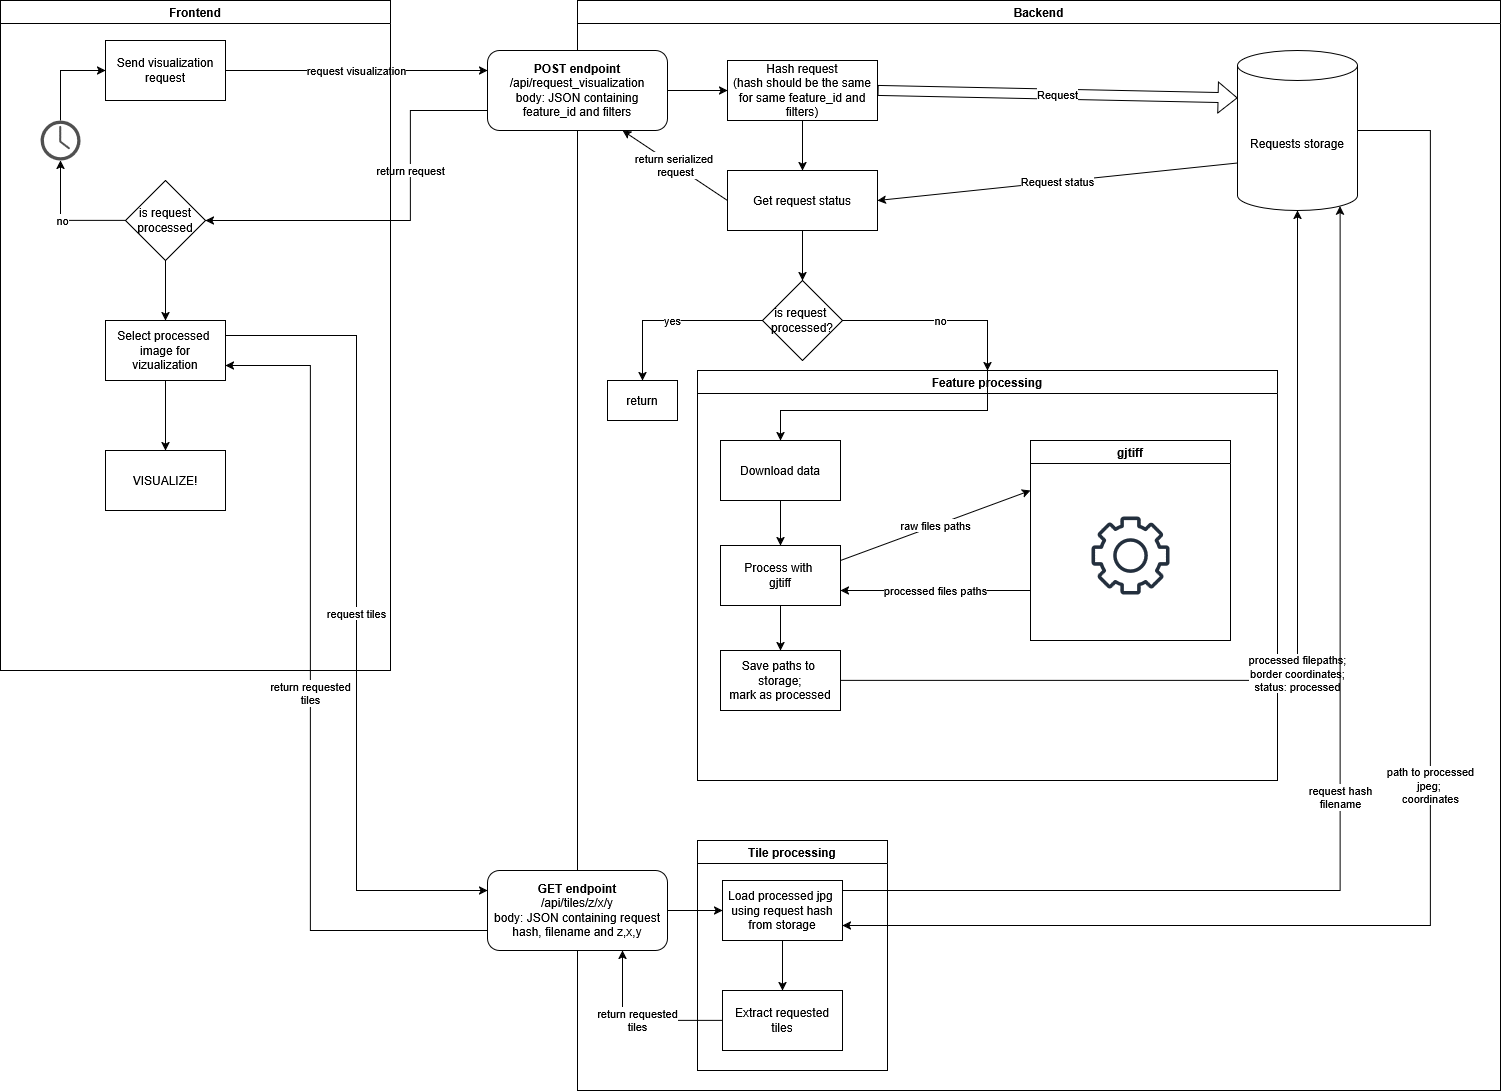

The diagram above was exported from draw.io. Its source (the exported page's mxGraphModel, read from the mxfile embedded in the PNG):
<mxGraphModel dx="2330" dy="851" grid="1" gridSize="10" guides="1" tooltips="1" connect="1" arrows="1" fold="1" page="1" pageScale="1" pageWidth="827" pageHeight="1169" math="0" shadow="0">
  <root>
    <mxCell id="0" />
    <mxCell id="1" parent="0" />
    <mxCell id="Abo0jKXeIb_qxEdHJPyK-3" value="&lt;div&gt;Backend&lt;/div&gt;" style="swimlane;whiteSpace=wrap;html=1;startSize=23;" vertex="1" parent="1">
      <mxGeometry x="17" width="923" height="1090" as="geometry" />
    </mxCell>
    <mxCell id="Abo0jKXeIb_qxEdHJPyK-6" style="edgeStyle=orthogonalEdgeStyle;rounded=0;orthogonalLoop=1;jettySize=auto;html=1;entryX=0;entryY=0.5;entryDx=0;entryDy=0;" edge="1" parent="Abo0jKXeIb_qxEdHJPyK-3" source="Abo0jKXeIb_qxEdHJPyK-4" target="Abo0jKXeIb_qxEdHJPyK-5">
      <mxGeometry relative="1" as="geometry" />
    </mxCell>
    <mxCell id="Abo0jKXeIb_qxEdHJPyK-4" value="&lt;div&gt;&lt;b&gt;POST endpoint&lt;/b&gt;&lt;/div&gt;&lt;div&gt;/api/request_visualization&lt;/div&gt;&lt;div&gt;body: JSON containing feature_id and filters&lt;/div&gt;" style="rounded=1;whiteSpace=wrap;html=1;" vertex="1" parent="Abo0jKXeIb_qxEdHJPyK-3">
      <mxGeometry x="-90" y="50" width="180" height="80" as="geometry" />
    </mxCell>
    <mxCell id="Abo0jKXeIb_qxEdHJPyK-12" style="edgeStyle=orthogonalEdgeStyle;rounded=0;orthogonalLoop=1;jettySize=auto;html=1;entryX=0.5;entryY=0;entryDx=0;entryDy=0;" edge="1" parent="Abo0jKXeIb_qxEdHJPyK-3" source="Abo0jKXeIb_qxEdHJPyK-5" target="Abo0jKXeIb_qxEdHJPyK-11">
      <mxGeometry relative="1" as="geometry" />
    </mxCell>
    <mxCell id="Abo0jKXeIb_qxEdHJPyK-5" value="Hash request&lt;br&gt;(hash should be the same for same feature_id and filters)" style="rounded=0;whiteSpace=wrap;html=1;" vertex="1" parent="Abo0jKXeIb_qxEdHJPyK-3">
      <mxGeometry x="150" y="60" width="150" height="60" as="geometry" />
    </mxCell>
    <mxCell id="Abo0jKXeIb_qxEdHJPyK-65" value="&lt;div&gt;path to processed&lt;/div&gt;&lt;div&gt;jpeg;&amp;nbsp;&lt;/div&gt;&lt;div&gt;coordinates&lt;/div&gt;" style="edgeStyle=orthogonalEdgeStyle;rounded=0;orthogonalLoop=1;jettySize=auto;html=1;entryX=1;entryY=0.75;entryDx=0;entryDy=0;" edge="1" parent="Abo0jKXeIb_qxEdHJPyK-3" source="Abo0jKXeIb_qxEdHJPyK-7" target="Abo0jKXeIb_qxEdHJPyK-61">
      <mxGeometry relative="1" as="geometry">
        <Array as="points">
          <mxPoint x="853" y="130" />
          <mxPoint x="853" y="925" />
        </Array>
      </mxGeometry>
    </mxCell>
    <mxCell id="Abo0jKXeIb_qxEdHJPyK-7" value="Requests storage" style="shape=cylinder3;whiteSpace=wrap;html=1;boundedLbl=1;backgroundOutline=1;size=15;" vertex="1" parent="Abo0jKXeIb_qxEdHJPyK-3">
      <mxGeometry x="660" y="50" width="120" height="160" as="geometry" />
    </mxCell>
    <mxCell id="Abo0jKXeIb_qxEdHJPyK-26" style="edgeStyle=orthogonalEdgeStyle;rounded=0;orthogonalLoop=1;jettySize=auto;html=1;" edge="1" parent="Abo0jKXeIb_qxEdHJPyK-3" source="Abo0jKXeIb_qxEdHJPyK-11" target="Abo0jKXeIb_qxEdHJPyK-25">
      <mxGeometry relative="1" as="geometry" />
    </mxCell>
    <mxCell id="Abo0jKXeIb_qxEdHJPyK-11" value="&lt;div&gt;Get request status&lt;/div&gt;" style="rounded=0;whiteSpace=wrap;html=1;" vertex="1" parent="Abo0jKXeIb_qxEdHJPyK-3">
      <mxGeometry x="150" y="170" width="150" height="60" as="geometry" />
    </mxCell>
    <mxCell id="Abo0jKXeIb_qxEdHJPyK-15" value="&lt;div&gt;Request&lt;/div&gt;" style="shape=flexArrow;endArrow=classic;html=1;rounded=0;exitX=1;exitY=0.5;exitDx=0;exitDy=0;entryX=0;entryY=0;entryDx=0;entryDy=47.5;entryPerimeter=0;startSize=6;" edge="1" parent="Abo0jKXeIb_qxEdHJPyK-3" source="Abo0jKXeIb_qxEdHJPyK-5" target="Abo0jKXeIb_qxEdHJPyK-7">
      <mxGeometry width="50" height="50" relative="1" as="geometry">
        <mxPoint x="380" y="300" as="sourcePoint" />
        <mxPoint x="430" y="250" as="targetPoint" />
      </mxGeometry>
    </mxCell>
    <mxCell id="Abo0jKXeIb_qxEdHJPyK-18" value="&lt;div&gt;Request status&lt;/div&gt;" style="endArrow=classic;html=1;rounded=0;exitX=0;exitY=0;exitDx=0;exitDy=112.5;exitPerimeter=0;entryX=1;entryY=0.5;entryDx=0;entryDy=0;" edge="1" parent="Abo0jKXeIb_qxEdHJPyK-3" source="Abo0jKXeIb_qxEdHJPyK-7" target="Abo0jKXeIb_qxEdHJPyK-11">
      <mxGeometry width="50" height="50" relative="1" as="geometry">
        <mxPoint x="380" y="300" as="sourcePoint" />
        <mxPoint x="430" y="250" as="targetPoint" />
      </mxGeometry>
    </mxCell>
    <mxCell id="Abo0jKXeIb_qxEdHJPyK-19" value="&lt;div&gt;return serialized&amp;nbsp;&lt;/div&gt;&lt;div&gt;request&lt;/div&gt;" style="endArrow=classic;html=1;rounded=0;exitX=0;exitY=0.5;exitDx=0;exitDy=0;entryX=0.75;entryY=1;entryDx=0;entryDy=0;" edge="1" parent="Abo0jKXeIb_qxEdHJPyK-3" source="Abo0jKXeIb_qxEdHJPyK-11" target="Abo0jKXeIb_qxEdHJPyK-4">
      <mxGeometry width="50" height="50" relative="1" as="geometry">
        <mxPoint x="380" y="300" as="sourcePoint" />
        <mxPoint x="430" y="250" as="targetPoint" />
      </mxGeometry>
    </mxCell>
    <mxCell id="Abo0jKXeIb_qxEdHJPyK-28" value="yes" style="edgeStyle=orthogonalEdgeStyle;rounded=0;orthogonalLoop=1;jettySize=auto;html=1;exitX=0;exitY=0.5;exitDx=0;exitDy=0;entryX=0.5;entryY=0;entryDx=0;entryDy=0;" edge="1" parent="Abo0jKXeIb_qxEdHJPyK-3" source="Abo0jKXeIb_qxEdHJPyK-25" target="Abo0jKXeIb_qxEdHJPyK-27">
      <mxGeometry relative="1" as="geometry" />
    </mxCell>
    <mxCell id="Abo0jKXeIb_qxEdHJPyK-30" value="no" style="edgeStyle=orthogonalEdgeStyle;rounded=0;orthogonalLoop=1;jettySize=auto;html=1;entryX=0.5;entryY=0;entryDx=0;entryDy=0;" edge="1" parent="Abo0jKXeIb_qxEdHJPyK-3" source="Abo0jKXeIb_qxEdHJPyK-25" target="Abo0jKXeIb_qxEdHJPyK-31">
      <mxGeometry relative="1" as="geometry">
        <mxPoint x="343" y="350" as="targetPoint" />
        <Array as="points">
          <mxPoint x="410" y="320" />
        </Array>
      </mxGeometry>
    </mxCell>
    <mxCell id="Abo0jKXeIb_qxEdHJPyK-25" value="&lt;div&gt;is request&amp;nbsp;&lt;/div&gt;&lt;div&gt;processed?&lt;/div&gt;" style="rhombus;whiteSpace=wrap;html=1;" vertex="1" parent="Abo0jKXeIb_qxEdHJPyK-3">
      <mxGeometry x="185" y="280" width="80" height="80" as="geometry" />
    </mxCell>
    <mxCell id="Abo0jKXeIb_qxEdHJPyK-27" value="return" style="rounded=0;whiteSpace=wrap;html=1;" vertex="1" parent="Abo0jKXeIb_qxEdHJPyK-3">
      <mxGeometry x="30" y="380" width="70" height="40" as="geometry" />
    </mxCell>
    <mxCell id="Abo0jKXeIb_qxEdHJPyK-31" value="Feature processing" style="swimlane;whiteSpace=wrap;html=1;" vertex="1" parent="Abo0jKXeIb_qxEdHJPyK-3">
      <mxGeometry x="120" y="370" width="580" height="410" as="geometry" />
    </mxCell>
    <mxCell id="Abo0jKXeIb_qxEdHJPyK-38" style="edgeStyle=orthogonalEdgeStyle;rounded=0;orthogonalLoop=1;jettySize=auto;html=1;entryX=0.5;entryY=0;entryDx=0;entryDy=0;" edge="1" parent="Abo0jKXeIb_qxEdHJPyK-31" source="Abo0jKXeIb_qxEdHJPyK-32" target="Abo0jKXeIb_qxEdHJPyK-35">
      <mxGeometry relative="1" as="geometry" />
    </mxCell>
    <mxCell id="Abo0jKXeIb_qxEdHJPyK-32" value="Download data" style="rounded=0;whiteSpace=wrap;html=1;" vertex="1" parent="Abo0jKXeIb_qxEdHJPyK-31">
      <mxGeometry x="23" y="70" width="120" height="60" as="geometry" />
    </mxCell>
    <mxCell id="Abo0jKXeIb_qxEdHJPyK-33" value="" style="endArrow=classic;html=1;rounded=0;exitX=0.5;exitY=0;exitDx=0;exitDy=0;entryX=0.5;entryY=0;entryDx=0;entryDy=0;" edge="1" parent="Abo0jKXeIb_qxEdHJPyK-31" source="Abo0jKXeIb_qxEdHJPyK-31" target="Abo0jKXeIb_qxEdHJPyK-32">
      <mxGeometry width="50" height="50" relative="1" as="geometry">
        <mxPoint x="253" y="80" as="sourcePoint" />
        <mxPoint x="303" y="30" as="targetPoint" />
        <Array as="points">
          <mxPoint x="290" y="40" />
          <mxPoint x="83" y="40" />
        </Array>
      </mxGeometry>
    </mxCell>
    <mxCell id="Abo0jKXeIb_qxEdHJPyK-43" style="edgeStyle=orthogonalEdgeStyle;rounded=0;orthogonalLoop=1;jettySize=auto;html=1;" edge="1" parent="Abo0jKXeIb_qxEdHJPyK-31" source="Abo0jKXeIb_qxEdHJPyK-35" target="Abo0jKXeIb_qxEdHJPyK-41">
      <mxGeometry relative="1" as="geometry" />
    </mxCell>
    <mxCell id="Abo0jKXeIb_qxEdHJPyK-35" value="&lt;div&gt;Process with&amp;nbsp;&lt;/div&gt;&lt;div&gt;gjtiff&lt;/div&gt;" style="rounded=0;whiteSpace=wrap;html=1;" vertex="1" parent="Abo0jKXeIb_qxEdHJPyK-31">
      <mxGeometry x="23" y="175" width="120" height="60" as="geometry" />
    </mxCell>
    <mxCell id="Abo0jKXeIb_qxEdHJPyK-36" value="gjtiff" style="swimlane;whiteSpace=wrap;html=1;" vertex="1" parent="Abo0jKXeIb_qxEdHJPyK-31">
      <mxGeometry x="333" y="70" width="200" height="200" as="geometry" />
    </mxCell>
    <mxCell id="Abo0jKXeIb_qxEdHJPyK-40" value="" style="sketch=0;outlineConnect=0;fontColor=#232F3E;gradientColor=none;fillColor=#232F3D;strokeColor=none;dashed=0;verticalLabelPosition=bottom;verticalAlign=top;align=center;html=1;fontSize=12;fontStyle=0;aspect=fixed;pointerEvents=1;shape=mxgraph.aws4.gear;" vertex="1" parent="Abo0jKXeIb_qxEdHJPyK-36">
      <mxGeometry x="61" y="76" width="78" height="78" as="geometry" />
    </mxCell>
    <mxCell id="Abo0jKXeIb_qxEdHJPyK-37" value="raw files paths" style="endArrow=classic;html=1;rounded=0;exitX=1;exitY=0.25;exitDx=0;exitDy=0;entryX=0;entryY=0.25;entryDx=0;entryDy=0;" edge="1" parent="Abo0jKXeIb_qxEdHJPyK-31" source="Abo0jKXeIb_qxEdHJPyK-35" target="Abo0jKXeIb_qxEdHJPyK-36">
      <mxGeometry width="50" height="50" relative="1" as="geometry">
        <mxPoint x="253" y="170" as="sourcePoint" />
        <mxPoint x="303" y="120" as="targetPoint" />
      </mxGeometry>
    </mxCell>
    <mxCell id="Abo0jKXeIb_qxEdHJPyK-39" value="processed files paths" style="endArrow=classic;html=1;rounded=0;exitX=0;exitY=0.75;exitDx=0;exitDy=0;entryX=1;entryY=0.75;entryDx=0;entryDy=0;" edge="1" parent="Abo0jKXeIb_qxEdHJPyK-31" source="Abo0jKXeIb_qxEdHJPyK-36" target="Abo0jKXeIb_qxEdHJPyK-35">
      <mxGeometry width="50" height="50" relative="1" as="geometry">
        <mxPoint x="253" y="170" as="sourcePoint" />
        <mxPoint x="303" y="120" as="targetPoint" />
      </mxGeometry>
    </mxCell>
    <mxCell id="Abo0jKXeIb_qxEdHJPyK-41" value="&lt;div&gt;Save paths to&amp;nbsp;&lt;/div&gt;&lt;div&gt;storage;&lt;/div&gt;&lt;div&gt;mark as processed&lt;/div&gt;" style="rounded=0;whiteSpace=wrap;html=1;" vertex="1" parent="Abo0jKXeIb_qxEdHJPyK-31">
      <mxGeometry x="23" y="280" width="120" height="60" as="geometry" />
    </mxCell>
    <mxCell id="Abo0jKXeIb_qxEdHJPyK-42" value="&lt;div&gt;processed filepaths;&lt;/div&gt;&lt;div&gt;border coordinates;&lt;/div&gt;&lt;div&gt;status: processed&lt;/div&gt;" style="endArrow=classic;html=1;rounded=0;exitX=1;exitY=0.5;exitDx=0;exitDy=0;entryX=0.5;entryY=1;entryDx=0;entryDy=0;entryPerimeter=0;" edge="1" parent="Abo0jKXeIb_qxEdHJPyK-3" source="Abo0jKXeIb_qxEdHJPyK-41" target="Abo0jKXeIb_qxEdHJPyK-7">
      <mxGeometry width="50" height="50" relative="1" as="geometry">
        <mxPoint x="373" y="540" as="sourcePoint" />
        <mxPoint x="423" y="490" as="targetPoint" />
        <Array as="points">
          <mxPoint x="720" y="680" />
        </Array>
      </mxGeometry>
    </mxCell>
    <mxCell id="Abo0jKXeIb_qxEdHJPyK-62" style="edgeStyle=orthogonalEdgeStyle;rounded=0;orthogonalLoop=1;jettySize=auto;html=1;entryX=0;entryY=0.5;entryDx=0;entryDy=0;" edge="1" parent="Abo0jKXeIb_qxEdHJPyK-3" source="Abo0jKXeIb_qxEdHJPyK-57" target="Abo0jKXeIb_qxEdHJPyK-61">
      <mxGeometry relative="1" as="geometry" />
    </mxCell>
    <mxCell id="Abo0jKXeIb_qxEdHJPyK-57" value="&lt;div&gt;&lt;b&gt;GET endpoint&lt;/b&gt;&lt;/div&gt;&lt;div&gt;/api/tiles/z/x/y&lt;/div&gt;&lt;div&gt;body: JSON containing request hash, filename and z,x,y&lt;/div&gt;" style="rounded=1;whiteSpace=wrap;html=1;" vertex="1" parent="Abo0jKXeIb_qxEdHJPyK-3">
      <mxGeometry x="-90" y="870" width="180" height="80" as="geometry" />
    </mxCell>
    <mxCell id="Abo0jKXeIb_qxEdHJPyK-60" value="&lt;div&gt;Tile processing&lt;/div&gt;" style="swimlane;whiteSpace=wrap;html=1;" vertex="1" parent="Abo0jKXeIb_qxEdHJPyK-3">
      <mxGeometry x="120" y="840" width="190" height="230" as="geometry" />
    </mxCell>
    <mxCell id="Abo0jKXeIb_qxEdHJPyK-61" value="&lt;div&gt;Load processed jpg&amp;nbsp;&lt;/div&gt;&lt;div&gt;using request hash&lt;/div&gt;&lt;div&gt;from storage&lt;/div&gt;" style="rounded=0;whiteSpace=wrap;html=1;" vertex="1" parent="Abo0jKXeIb_qxEdHJPyK-60">
      <mxGeometry x="25" y="40" width="120" height="60" as="geometry" />
    </mxCell>
    <mxCell id="Abo0jKXeIb_qxEdHJPyK-67" value="Extract requested tiles" style="rounded=0;whiteSpace=wrap;html=1;" vertex="1" parent="Abo0jKXeIb_qxEdHJPyK-60">
      <mxGeometry x="25" y="150" width="120" height="60" as="geometry" />
    </mxCell>
    <mxCell id="Abo0jKXeIb_qxEdHJPyK-64" value="&lt;div&gt;request hash&lt;/div&gt;&lt;div&gt;filename&lt;/div&gt;" style="edgeStyle=orthogonalEdgeStyle;rounded=0;orthogonalLoop=1;jettySize=auto;html=1;entryX=0.855;entryY=1;entryDx=0;entryDy=-4.35;entryPerimeter=0;" edge="1" parent="Abo0jKXeIb_qxEdHJPyK-3" source="Abo0jKXeIb_qxEdHJPyK-61" target="Abo0jKXeIb_qxEdHJPyK-7">
      <mxGeometry relative="1" as="geometry">
        <Array as="points">
          <mxPoint x="763" y="890" />
        </Array>
      </mxGeometry>
    </mxCell>
    <mxCell id="Abo0jKXeIb_qxEdHJPyK-69" value="&lt;div&gt;return requested&lt;/div&gt;&lt;div&gt;tiles&lt;/div&gt;" style="edgeStyle=orthogonalEdgeStyle;rounded=0;orthogonalLoop=1;jettySize=auto;html=1;entryX=0.75;entryY=1;entryDx=0;entryDy=0;" edge="1" parent="Abo0jKXeIb_qxEdHJPyK-3" source="Abo0jKXeIb_qxEdHJPyK-67" target="Abo0jKXeIb_qxEdHJPyK-57">
      <mxGeometry relative="1" as="geometry" />
    </mxCell>
    <mxCell id="Abo0jKXeIb_qxEdHJPyK-22" value="&lt;div&gt;request visualization&lt;/div&gt;" style="edgeStyle=orthogonalEdgeStyle;rounded=0;orthogonalLoop=1;jettySize=auto;html=1;exitX=1;exitY=0.5;exitDx=0;exitDy=0;entryX=0;entryY=0.25;entryDx=0;entryDy=0;" edge="1" parent="1" source="Abo0jKXeIb_qxEdHJPyK-47" target="Abo0jKXeIb_qxEdHJPyK-4">
      <mxGeometry relative="1" as="geometry">
        <mxPoint x="-227.57359312880726" y="71.71572875253787" as="sourcePoint" />
      </mxGeometry>
    </mxCell>
    <mxCell id="Abo0jKXeIb_qxEdHJPyK-23" value="&lt;div&gt;return request&lt;/div&gt;" style="edgeStyle=orthogonalEdgeStyle;rounded=0;orthogonalLoop=1;jettySize=auto;html=1;exitX=0;exitY=0.75;exitDx=0;exitDy=0;entryX=1;entryY=0.5;entryDx=0;entryDy=0;" edge="1" parent="1" source="Abo0jKXeIb_qxEdHJPyK-4" target="Abo0jKXeIb_qxEdHJPyK-53">
      <mxGeometry x="-0.301" relative="1" as="geometry">
        <mxPoint x="-227.57359312880726" y="128.2842712474619" as="targetPoint" />
        <Array as="points">
          <mxPoint x="-150" y="110" />
          <mxPoint x="-150" y="220" />
        </Array>
        <mxPoint as="offset" />
      </mxGeometry>
    </mxCell>
    <mxCell id="Abo0jKXeIb_qxEdHJPyK-46" value="Frontend" style="swimlane;whiteSpace=wrap;html=1;" vertex="1" parent="1">
      <mxGeometry x="-560" width="390" height="670" as="geometry" />
    </mxCell>
    <mxCell id="Abo0jKXeIb_qxEdHJPyK-47" value="Send visualization request" style="rounded=0;whiteSpace=wrap;html=1;" vertex="1" parent="Abo0jKXeIb_qxEdHJPyK-46">
      <mxGeometry x="105" y="40" width="120" height="60" as="geometry" />
    </mxCell>
    <mxCell id="Abo0jKXeIb_qxEdHJPyK-51" style="edgeStyle=orthogonalEdgeStyle;rounded=0;orthogonalLoop=1;jettySize=auto;html=1;entryX=0;entryY=0.5;entryDx=0;entryDy=0;" edge="1" parent="Abo0jKXeIb_qxEdHJPyK-46" source="Abo0jKXeIb_qxEdHJPyK-50" target="Abo0jKXeIb_qxEdHJPyK-47">
      <mxGeometry relative="1" as="geometry">
        <Array as="points">
          <mxPoint x="60" y="70" />
        </Array>
      </mxGeometry>
    </mxCell>
    <mxCell id="Abo0jKXeIb_qxEdHJPyK-50" value="" style="sketch=0;pointerEvents=1;shadow=0;dashed=0;html=1;strokeColor=none;fillColor=#505050;labelPosition=center;verticalLabelPosition=bottom;verticalAlign=top;outlineConnect=0;align=center;shape=mxgraph.office.concepts.clock;" vertex="1" parent="Abo0jKXeIb_qxEdHJPyK-46">
      <mxGeometry x="40" y="120" width="40" height="40" as="geometry" />
    </mxCell>
    <mxCell id="Abo0jKXeIb_qxEdHJPyK-56" style="edgeStyle=orthogonalEdgeStyle;rounded=0;orthogonalLoop=1;jettySize=auto;html=1;entryX=0.5;entryY=0;entryDx=0;entryDy=0;" edge="1" parent="Abo0jKXeIb_qxEdHJPyK-46" source="Abo0jKXeIb_qxEdHJPyK-53" target="Abo0jKXeIb_qxEdHJPyK-55">
      <mxGeometry relative="1" as="geometry" />
    </mxCell>
    <mxCell id="Abo0jKXeIb_qxEdHJPyK-53" value="&lt;div&gt;is request&lt;/div&gt;&lt;div&gt;processed&lt;/div&gt;" style="rhombus;whiteSpace=wrap;html=1;" vertex="1" parent="Abo0jKXeIb_qxEdHJPyK-46">
      <mxGeometry x="125" y="180" width="80" height="80" as="geometry" />
    </mxCell>
    <mxCell id="Abo0jKXeIb_qxEdHJPyK-54" value="no" style="endArrow=classic;html=1;rounded=0;exitX=0;exitY=0.5;exitDx=0;exitDy=0;" edge="1" parent="Abo0jKXeIb_qxEdHJPyK-46" source="Abo0jKXeIb_qxEdHJPyK-53" target="Abo0jKXeIb_qxEdHJPyK-50">
      <mxGeometry width="50" height="50" relative="1" as="geometry">
        <mxPoint x="450" y="440" as="sourcePoint" />
        <mxPoint x="500" y="390" as="targetPoint" />
        <Array as="points">
          <mxPoint x="60" y="220" />
        </Array>
      </mxGeometry>
    </mxCell>
    <mxCell id="Abo0jKXeIb_qxEdHJPyK-55" value="&lt;div&gt;Select processed&amp;nbsp;&lt;/div&gt;&lt;div&gt;image for vizualization&lt;/div&gt;" style="rounded=0;whiteSpace=wrap;html=1;" vertex="1" parent="Abo0jKXeIb_qxEdHJPyK-46">
      <mxGeometry x="105" y="320" width="120" height="60" as="geometry" />
    </mxCell>
    <mxCell id="Abo0jKXeIb_qxEdHJPyK-72" value="VISUALIZE!" style="rounded=0;whiteSpace=wrap;html=1;" vertex="1" parent="Abo0jKXeIb_qxEdHJPyK-46">
      <mxGeometry x="105" y="450" width="120" height="60" as="geometry" />
    </mxCell>
    <mxCell id="Abo0jKXeIb_qxEdHJPyK-71" value="" style="endArrow=classic;html=1;rounded=0;exitX=0.5;exitY=1;exitDx=0;exitDy=0;entryX=0.5;entryY=0;entryDx=0;entryDy=0;" edge="1" parent="Abo0jKXeIb_qxEdHJPyK-46" source="Abo0jKXeIb_qxEdHJPyK-55" target="Abo0jKXeIb_qxEdHJPyK-72">
      <mxGeometry width="50" height="50" relative="1" as="geometry">
        <mxPoint x="430" y="500" as="sourcePoint" />
        <mxPoint x="480" y="450" as="targetPoint" />
      </mxGeometry>
    </mxCell>
    <mxCell id="Abo0jKXeIb_qxEdHJPyK-58" value="request tiles" style="edgeStyle=orthogonalEdgeStyle;rounded=0;orthogonalLoop=1;jettySize=auto;html=1;entryX=0;entryY=0.25;entryDx=0;entryDy=0;exitX=1;exitY=0.25;exitDx=0;exitDy=0;" edge="1" parent="1" source="Abo0jKXeIb_qxEdHJPyK-55" target="Abo0jKXeIb_qxEdHJPyK-57">
      <mxGeometry relative="1" as="geometry" />
    </mxCell>
    <mxCell id="Abo0jKXeIb_qxEdHJPyK-66" value="" style="endArrow=classic;html=1;rounded=0;exitX=0.5;exitY=1;exitDx=0;exitDy=0;" edge="1" parent="1" source="Abo0jKXeIb_qxEdHJPyK-61">
      <mxGeometry width="50" height="50" relative="1" as="geometry">
        <mxPoint x="480" y="840" as="sourcePoint" />
        <mxPoint x="222" y="990" as="targetPoint" />
      </mxGeometry>
    </mxCell>
    <mxCell id="Abo0jKXeIb_qxEdHJPyK-70" value="&lt;div&gt;return requested&lt;/div&gt;&lt;div&gt;tiles&lt;/div&gt;" style="endArrow=classic;html=1;rounded=0;exitX=0;exitY=0.75;exitDx=0;exitDy=0;entryX=1;entryY=0.75;entryDx=0;entryDy=0;" edge="1" parent="1" source="Abo0jKXeIb_qxEdHJPyK-57" target="Abo0jKXeIb_qxEdHJPyK-55">
      <mxGeometry width="50" height="50" relative="1" as="geometry">
        <mxPoint x="-130" y="700" as="sourcePoint" />
        <mxPoint x="-80" y="650" as="targetPoint" />
        <Array as="points">
          <mxPoint x="-250" y="930" />
          <mxPoint x="-250" y="365" />
        </Array>
      </mxGeometry>
    </mxCell>
  </root>
</mxGraphModel>